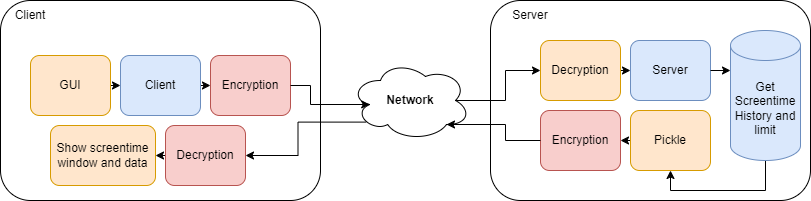

The diagram above was exported from draw.io. Its source (the exported page's mxGraphModel, read from the mxfile embedded in the PNG):
<mxGraphModel dx="1038" dy="606" grid="1" gridSize="10" guides="1" tooltips="1" connect="1" arrows="1" fold="1" page="1" pageScale="1" pageWidth="850" pageHeight="1100" math="0" shadow="0">
  <root>
    <mxCell id="0" />
    <mxCell id="1" parent="0" />
    <mxCell id="ENCbZYf0zFjrDITDzoFB-1" value="" style="rounded=1;whiteSpace=wrap;html=1;" vertex="1" parent="1">
      <mxGeometry x="520" y="170" width="320" height="200" as="geometry" />
    </mxCell>
    <mxCell id="ENCbZYf0zFjrDITDzoFB-2" value="" style="rounded=1;whiteSpace=wrap;html=1;" vertex="1" parent="1">
      <mxGeometry x="30" y="170" width="320" height="200" as="geometry" />
    </mxCell>
    <mxCell id="ENCbZYf0zFjrDITDzoFB-3" style="edgeStyle=orthogonalEdgeStyle;rounded=0;orthogonalLoop=1;jettySize=auto;html=1;exitX=0.875;exitY=0.5;exitDx=0;exitDy=0;exitPerimeter=0;entryX=0;entryY=0.5;entryDx=0;entryDy=0;" edge="1" parent="1" source="ENCbZYf0zFjrDITDzoFB-5" target="ENCbZYf0zFjrDITDzoFB-15">
      <mxGeometry relative="1" as="geometry" />
    </mxCell>
    <mxCell id="ENCbZYf0zFjrDITDzoFB-4" style="edgeStyle=orthogonalEdgeStyle;rounded=0;orthogonalLoop=1;jettySize=auto;html=1;exitX=0.13;exitY=0.77;exitDx=0;exitDy=0;exitPerimeter=0;entryX=1;entryY=0.5;entryDx=0;entryDy=0;" edge="1" parent="1" source="ENCbZYf0zFjrDITDzoFB-5" target="ENCbZYf0zFjrDITDzoFB-22">
      <mxGeometry relative="1" as="geometry" />
    </mxCell>
    <mxCell id="ENCbZYf0zFjrDITDzoFB-5" value="&lt;b&gt;Network&lt;/b&gt;" style="ellipse;shape=cloud;whiteSpace=wrap;html=1;" vertex="1" parent="1">
      <mxGeometry x="380" y="230" width="120" height="80" as="geometry" />
    </mxCell>
    <mxCell id="ENCbZYf0zFjrDITDzoFB-6" style="edgeStyle=orthogonalEdgeStyle;rounded=0;orthogonalLoop=1;jettySize=auto;html=1;exitX=1;exitY=0.5;exitDx=0;exitDy=0;entryX=0;entryY=0.5;entryDx=0;entryDy=0;" edge="1" parent="1" source="ENCbZYf0zFjrDITDzoFB-7" target="ENCbZYf0zFjrDITDzoFB-11">
      <mxGeometry relative="1" as="geometry" />
    </mxCell>
    <mxCell id="ENCbZYf0zFjrDITDzoFB-7" value="GUI" style="rounded=1;whiteSpace=wrap;html=1;fillColor=#ffe6cc;strokeColor=#d79b00;" vertex="1" parent="1">
      <mxGeometry x="60" y="225" width="80" height="60" as="geometry" />
    </mxCell>
    <mxCell id="ENCbZYf0zFjrDITDzoFB-8" value="Client" style="text;html=1;align=center;verticalAlign=middle;whiteSpace=wrap;rounded=0;" vertex="1" parent="1">
      <mxGeometry x="30" y="170" width="60" height="30" as="geometry" />
    </mxCell>
    <mxCell id="ENCbZYf0zFjrDITDzoFB-9" value="Server" style="text;html=1;align=center;verticalAlign=middle;whiteSpace=wrap;rounded=0;" vertex="1" parent="1">
      <mxGeometry x="530" y="170" width="60" height="30" as="geometry" />
    </mxCell>
    <mxCell id="ENCbZYf0zFjrDITDzoFB-10" style="edgeStyle=orthogonalEdgeStyle;rounded=0;orthogonalLoop=1;jettySize=auto;html=1;exitX=1;exitY=0.5;exitDx=0;exitDy=0;entryX=0;entryY=0.5;entryDx=0;entryDy=0;" edge="1" parent="1" source="ENCbZYf0zFjrDITDzoFB-11" target="ENCbZYf0zFjrDITDzoFB-12">
      <mxGeometry relative="1" as="geometry" />
    </mxCell>
    <mxCell id="ENCbZYf0zFjrDITDzoFB-11" value="Client" style="rounded=1;whiteSpace=wrap;html=1;fillColor=#dae8fc;strokeColor=#6c8ebf;" vertex="1" parent="1">
      <mxGeometry x="150" y="225" width="80" height="60" as="geometry" />
    </mxCell>
    <mxCell id="ENCbZYf0zFjrDITDzoFB-12" value="Encryption" style="rounded=1;whiteSpace=wrap;html=1;fillColor=#f8cecc;strokeColor=#b85450;" vertex="1" parent="1">
      <mxGeometry x="240" y="225" width="80" height="60" as="geometry" />
    </mxCell>
    <mxCell id="ENCbZYf0zFjrDITDzoFB-13" style="edgeStyle=orthogonalEdgeStyle;rounded=0;orthogonalLoop=1;jettySize=auto;html=1;exitX=1;exitY=0.5;exitDx=0;exitDy=0;entryX=0.16;entryY=0.55;entryDx=0;entryDy=0;entryPerimeter=0;" edge="1" parent="1" source="ENCbZYf0zFjrDITDzoFB-12" target="ENCbZYf0zFjrDITDzoFB-5">
      <mxGeometry relative="1" as="geometry">
        <Array as="points">
          <mxPoint x="340" y="255" />
          <mxPoint x="340" y="274" />
        </Array>
      </mxGeometry>
    </mxCell>
    <mxCell id="ENCbZYf0zFjrDITDzoFB-14" style="edgeStyle=orthogonalEdgeStyle;rounded=0;orthogonalLoop=1;jettySize=auto;html=1;exitX=1;exitY=0.5;exitDx=0;exitDy=0;entryX=0;entryY=0.5;entryDx=0;entryDy=0;" edge="1" parent="1" source="ENCbZYf0zFjrDITDzoFB-15" target="ENCbZYf0zFjrDITDzoFB-16">
      <mxGeometry relative="1" as="geometry" />
    </mxCell>
    <mxCell id="ENCbZYf0zFjrDITDzoFB-15" value="Decryption" style="rounded=1;whiteSpace=wrap;html=1;fillColor=#ffe6cc;strokeColor=#d79b00;" vertex="1" parent="1">
      <mxGeometry x="570" y="210" width="80" height="60" as="geometry" />
    </mxCell>
    <mxCell id="ENCbZYf0zFjrDITDzoFB-16" value="Server" style="rounded=1;whiteSpace=wrap;html=1;fillColor=#dae8fc;strokeColor=#6c8ebf;" vertex="1" parent="1">
      <mxGeometry x="660" y="210" width="80" height="60" as="geometry" />
    </mxCell>
    <mxCell id="ENCbZYf0zFjrDITDzoFB-17" style="edgeStyle=orthogonalEdgeStyle;rounded=0;orthogonalLoop=1;jettySize=auto;html=1;exitX=0;exitY=0.5;exitDx=0;exitDy=0;entryX=1;entryY=0.5;entryDx=0;entryDy=0;" edge="1" parent="1" source="ENCbZYf0zFjrDITDzoFB-18" target="ENCbZYf0zFjrDITDzoFB-19">
      <mxGeometry relative="1" as="geometry" />
    </mxCell>
    <mxCell id="ENCbZYf0zFjrDITDzoFB-18" value="Pickle" style="rounded=1;whiteSpace=wrap;html=1;fillColor=#ffe6cc;strokeColor=#d79b00;" vertex="1" parent="1">
      <mxGeometry x="660" y="280" width="80" height="60" as="geometry" />
    </mxCell>
    <mxCell id="ENCbZYf0zFjrDITDzoFB-19" value="Encryption" style="rounded=1;whiteSpace=wrap;html=1;fillColor=#f8cecc;strokeColor=#b85450;" vertex="1" parent="1">
      <mxGeometry x="570" y="280" width="80" height="60" as="geometry" />
    </mxCell>
    <mxCell id="ENCbZYf0zFjrDITDzoFB-20" style="edgeStyle=orthogonalEdgeStyle;rounded=0;orthogonalLoop=1;jettySize=auto;html=1;exitX=0;exitY=0.5;exitDx=0;exitDy=0;entryX=0.8;entryY=0.8;entryDx=0;entryDy=0;entryPerimeter=0;" edge="1" parent="1" source="ENCbZYf0zFjrDITDzoFB-19" target="ENCbZYf0zFjrDITDzoFB-5">
      <mxGeometry relative="1" as="geometry" />
    </mxCell>
    <mxCell id="ENCbZYf0zFjrDITDzoFB-21" style="edgeStyle=orthogonalEdgeStyle;rounded=0;orthogonalLoop=1;jettySize=auto;html=1;exitX=0;exitY=0.5;exitDx=0;exitDy=0;entryX=1;entryY=0.5;entryDx=0;entryDy=0;" edge="1" parent="1" source="ENCbZYf0zFjrDITDzoFB-22" target="ENCbZYf0zFjrDITDzoFB-23">
      <mxGeometry relative="1" as="geometry" />
    </mxCell>
    <mxCell id="ENCbZYf0zFjrDITDzoFB-22" value="Decryption" style="rounded=1;whiteSpace=wrap;html=1;fillColor=#f8cecc;strokeColor=#b85450;" vertex="1" parent="1">
      <mxGeometry x="195" y="295" width="80" height="60" as="geometry" />
    </mxCell>
    <mxCell id="ENCbZYf0zFjrDITDzoFB-23" value="Show screentime window and data" style="rounded=1;whiteSpace=wrap;html=1;fillColor=#ffe6cc;strokeColor=#d79b00;" vertex="1" parent="1">
      <mxGeometry x="80" y="295" width="105" height="60" as="geometry" />
    </mxCell>
    <mxCell id="ENCbZYf0zFjrDITDzoFB-27" style="edgeStyle=orthogonalEdgeStyle;rounded=0;orthogonalLoop=1;jettySize=auto;html=1;exitX=0.5;exitY=1;exitDx=0;exitDy=0;exitPerimeter=0;entryX=0.5;entryY=1;entryDx=0;entryDy=0;" edge="1" parent="1" source="ENCbZYf0zFjrDITDzoFB-25" target="ENCbZYf0zFjrDITDzoFB-18">
      <mxGeometry relative="1" as="geometry" />
    </mxCell>
    <mxCell id="ENCbZYf0zFjrDITDzoFB-25" value="Get Screentime History and limit" style="shape=cylinder3;whiteSpace=wrap;html=1;boundedLbl=1;backgroundOutline=1;size=15;fillColor=#dae8fc;strokeColor=#6c8ebf;" vertex="1" parent="1">
      <mxGeometry x="760" y="200" width="70" height="130" as="geometry" />
    </mxCell>
    <mxCell id="ENCbZYf0zFjrDITDzoFB-26" style="edgeStyle=orthogonalEdgeStyle;rounded=0;orthogonalLoop=1;jettySize=auto;html=1;exitX=1;exitY=0.5;exitDx=0;exitDy=0;entryX=0;entryY=0;entryDx=0;entryDy=40;entryPerimeter=0;" edge="1" parent="1" source="ENCbZYf0zFjrDITDzoFB-16" target="ENCbZYf0zFjrDITDzoFB-25">
      <mxGeometry relative="1" as="geometry" />
    </mxCell>
  </root>
</mxGraphModel>